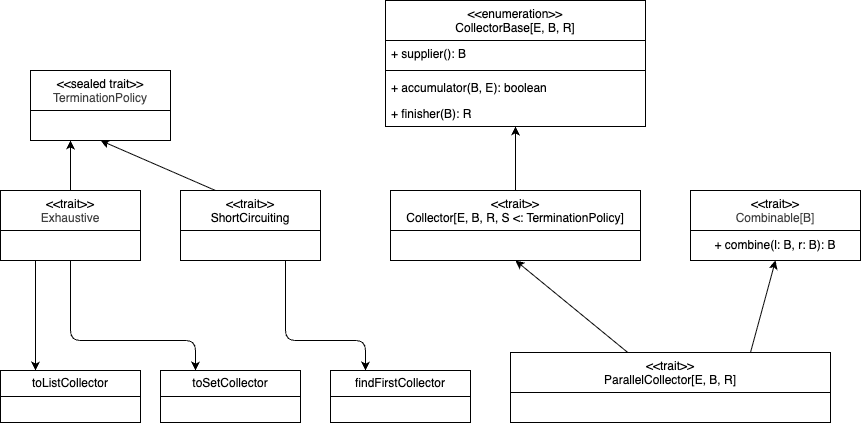

The diagram above was exported from draw.io. Its source (the exported page's mxGraphModel, read from the mxfile embedded in the PNG):
<mxGraphModel dx="1766" dy="594" grid="1" gridSize="10" guides="1" tooltips="1" connect="1" arrows="1" fold="1" page="1" pageScale="1" pageWidth="827" pageHeight="1169" math="0" shadow="0">
  <root>
    <mxCell id="0" />
    <mxCell id="1" parent="0" />
    <mxCell id="33" value="&amp;lt;&amp;lt;sealed trait&amp;gt;&amp;gt;&lt;br&gt;&lt;span style=&quot;color: rgb(63, 63, 63);&quot;&gt;TerminationPolicy&lt;/span&gt;" style="swimlane;fontStyle=0;align=center;verticalAlign=top;childLayout=stackLayout;horizontal=1;startSize=40;horizontalStack=0;resizeParent=1;resizeParentMax=0;resizeLast=0;collapsible=0;marginBottom=0;html=1;whiteSpace=wrap;" vertex="1" parent="1">
      <mxGeometry x="-300" y="160" width="140" height="70" as="geometry" />
    </mxCell>
    <mxCell id="39" style="edgeStyle=none;html=1;" edge="1" parent="1" source="35">
      <mxGeometry relative="1" as="geometry">
        <mxPoint x="-260" y="230" as="targetPoint" />
      </mxGeometry>
    </mxCell>
    <mxCell id="51" style="edgeStyle=none;html=1;exitX=0.25;exitY=1;exitDx=0;exitDy=0;entryX=0.25;entryY=0;entryDx=0;entryDy=0;" edge="1" parent="1" source="35" target="45">
      <mxGeometry relative="1" as="geometry" />
    </mxCell>
    <mxCell id="52" style="edgeStyle=none;html=1;exitX=0.5;exitY=1;exitDx=0;exitDy=0;entryX=0.25;entryY=0;entryDx=0;entryDy=0;" edge="1" parent="1" source="35" target="49">
      <mxGeometry relative="1" as="geometry">
        <Array as="points">
          <mxPoint x="-260" y="430" />
          <mxPoint x="-135" y="430" />
        </Array>
      </mxGeometry>
    </mxCell>
    <mxCell id="35" value="&amp;lt;&amp;lt;trait&amp;gt;&amp;gt;&lt;br&gt;&lt;span style=&quot;color: rgb(63, 63, 63);&quot;&gt;Exhaustive&lt;/span&gt;" style="swimlane;fontStyle=0;align=center;verticalAlign=top;childLayout=stackLayout;horizontal=1;startSize=40;horizontalStack=0;resizeParent=1;resizeParentMax=0;resizeLast=0;collapsible=0;marginBottom=0;html=1;whiteSpace=wrap;" vertex="1" parent="1">
      <mxGeometry x="-330" y="280" width="140" height="70" as="geometry" />
    </mxCell>
    <mxCell id="38" style="edgeStyle=none;html=1;exitX=0.25;exitY=0;exitDx=0;exitDy=0;" edge="1" parent="1" source="36">
      <mxGeometry relative="1" as="geometry">
        <mxPoint x="-230" y="230" as="targetPoint" />
      </mxGeometry>
    </mxCell>
    <mxCell id="53" style="edgeStyle=none;html=1;exitX=0.75;exitY=1;exitDx=0;exitDy=0;entryX=0.25;entryY=0;entryDx=0;entryDy=0;" edge="1" parent="1" source="36" target="50">
      <mxGeometry relative="1" as="geometry">
        <Array as="points">
          <mxPoint x="-45" y="430" />
          <mxPoint x="35" y="430" />
        </Array>
      </mxGeometry>
    </mxCell>
    <mxCell id="36" value="&amp;lt;&amp;lt;trait&amp;gt;&amp;gt;&lt;br&gt;&lt;span style=&quot;color: rgb(0, 0, 0);&quot;&gt;ShortCircuiting&lt;/span&gt;" style="swimlane;fontStyle=0;align=center;verticalAlign=top;childLayout=stackLayout;horizontal=1;startSize=40;horizontalStack=0;resizeParent=1;resizeParentMax=0;resizeLast=0;collapsible=0;marginBottom=0;html=1;whiteSpace=wrap;" vertex="1" parent="1">
      <mxGeometry x="-150" y="280" width="140" height="70" as="geometry" />
    </mxCell>
    <mxCell id="45" value="toListCollector" style="swimlane;fontStyle=0;childLayout=stackLayout;horizontal=1;startSize=26;fillColor=none;horizontalStack=0;resizeParent=1;resizeParentMax=0;resizeLast=0;collapsible=1;marginBottom=0;whiteSpace=wrap;html=1;" vertex="1" parent="1">
      <mxGeometry x="-330" y="460" width="140" height="52" as="geometry" />
    </mxCell>
    <mxCell id="49" value="toSetCollector" style="swimlane;fontStyle=0;childLayout=stackLayout;horizontal=1;startSize=26;fillColor=none;horizontalStack=0;resizeParent=1;resizeParentMax=0;resizeLast=0;collapsible=1;marginBottom=0;whiteSpace=wrap;html=1;" vertex="1" parent="1">
      <mxGeometry x="-170" y="460" width="140" height="52" as="geometry" />
    </mxCell>
    <mxCell id="50" value="findFirstCollector" style="swimlane;fontStyle=0;childLayout=stackLayout;horizontal=1;startSize=26;fillColor=none;horizontalStack=0;resizeParent=1;resizeParentMax=0;resizeLast=0;collapsible=1;marginBottom=0;whiteSpace=wrap;html=1;" vertex="1" parent="1">
      <mxGeometry y="460" width="140" height="52" as="geometry" />
    </mxCell>
    <mxCell id="75" style="edgeStyle=none;html=1;exitX=0.5;exitY=0;exitDx=0;exitDy=0;" edge="1" parent="1" source="55" target="63">
      <mxGeometry relative="1" as="geometry" />
    </mxCell>
    <mxCell id="55" value="&amp;lt;&amp;lt;trait&amp;gt;&amp;gt;&lt;br&gt;&lt;span style=&quot;color: rgb(0, 0, 0);&quot;&gt;Collector[E, B, R, S &amp;lt;: TerminationPolicy]&lt;/span&gt;" style="swimlane;fontStyle=0;align=center;verticalAlign=top;childLayout=stackLayout;horizontal=1;startSize=40;horizontalStack=0;resizeParent=1;resizeParentMax=0;resizeLast=0;collapsible=0;marginBottom=0;html=1;whiteSpace=wrap;" vertex="1" parent="1">
      <mxGeometry x="60" y="280" width="250" height="70" as="geometry" />
    </mxCell>
    <mxCell id="59" value="&lt;span style=&quot;color: rgb(0, 0, 0); font-weight: 400;&quot;&gt;&amp;lt;&amp;lt;enumeration&amp;gt;&amp;gt;&lt;/span&gt;&lt;br style=&quot;color: rgb(63, 63, 63); scrollbar-color: rgb(226, 226, 226) rgb(251, 251, 251); font-weight: 400;&quot;&gt;&lt;span style=&quot;color: rgb(0, 0, 0); font-weight: 400;&quot;&gt;CollectorBase[E, B, R]&lt;/span&gt;" style="swimlane;fontStyle=1;align=center;verticalAlign=top;childLayout=stackLayout;horizontal=1;startSize=40;horizontalStack=0;resizeParent=1;resizeParentMax=0;resizeLast=0;collapsible=1;marginBottom=0;whiteSpace=wrap;html=1;" vertex="1" parent="1">
      <mxGeometry x="55" y="90" width="260" height="126" as="geometry" />
    </mxCell>
    <mxCell id="60" value="+ supplier(): B" style="text;strokeColor=none;fillColor=none;align=left;verticalAlign=top;spacingLeft=4;spacingRight=4;overflow=hidden;rotatable=0;points=[[0,0.5],[1,0.5]];portConstraint=eastwest;whiteSpace=wrap;html=1;" vertex="1" parent="59">
      <mxGeometry y="40" width="260" height="26" as="geometry" />
    </mxCell>
    <mxCell id="61" value="" style="line;strokeWidth=1;fillColor=none;align=left;verticalAlign=middle;spacingTop=-1;spacingLeft=3;spacingRight=3;rotatable=0;labelPosition=right;points=[];portConstraint=eastwest;strokeColor=inherit;" vertex="1" parent="59">
      <mxGeometry y="66" width="260" height="8" as="geometry" />
    </mxCell>
    <mxCell id="62" value="&lt;span style=&quot;color: rgb(0, 0, 0);&quot;&gt;+ accumulator(B, E): boolean&lt;/span&gt;" style="text;strokeColor=none;fillColor=none;align=left;verticalAlign=top;spacingLeft=4;spacingRight=4;overflow=hidden;rotatable=0;points=[[0,0.5],[1,0.5]];portConstraint=eastwest;whiteSpace=wrap;html=1;" vertex="1" parent="59">
      <mxGeometry y="74" width="260" height="26" as="geometry" />
    </mxCell>
    <mxCell id="63" value="+ finisher(B): R" style="text;strokeColor=none;fillColor=none;align=left;verticalAlign=top;spacingLeft=4;spacingRight=4;overflow=hidden;rotatable=0;points=[[0,0.5],[1,0.5]];portConstraint=eastwest;whiteSpace=wrap;html=1;" vertex="1" parent="59">
      <mxGeometry y="100" width="260" height="26" as="geometry" />
    </mxCell>
    <mxCell id="65" value="&amp;lt;&amp;lt;trait&amp;gt;&amp;gt;&lt;br&gt;&lt;span style=&quot;color: rgb(63, 63, 63); text-wrap-mode: nowrap;&quot;&gt;Combinable[B]&lt;/span&gt;" style="swimlane;fontStyle=0;align=center;verticalAlign=top;childLayout=stackLayout;horizontal=1;startSize=40;horizontalStack=0;resizeParent=1;resizeParentMax=0;resizeLast=0;collapsible=0;marginBottom=0;html=1;whiteSpace=wrap;" vertex="1" parent="1">
      <mxGeometry x="360" y="280" width="170" height="70" as="geometry" />
    </mxCell>
    <mxCell id="68" value="+ combine(l: B, r: B): B" style="whiteSpace=wrap;html=1;" vertex="1" parent="65">
      <mxGeometry y="40" width="170" height="30" as="geometry" />
    </mxCell>
    <mxCell id="73" style="edgeStyle=none;html=1;entryX=0.5;entryY=1;entryDx=0;entryDy=0;" edge="1" parent="1" source="69" target="55">
      <mxGeometry relative="1" as="geometry" />
    </mxCell>
    <mxCell id="74" style="edgeStyle=none;html=1;exitX=0.75;exitY=0;exitDx=0;exitDy=0;entryX=0.5;entryY=1;entryDx=0;entryDy=0;" edge="1" parent="1" source="69" target="68">
      <mxGeometry relative="1" as="geometry" />
    </mxCell>
    <mxCell id="69" value="&amp;lt;&amp;lt;trait&amp;gt;&amp;gt;&lt;br&gt;&lt;span style=&quot;color: rgb(0, 0, 0);&quot;&gt;ParallelCollector[E, B, R]&lt;/span&gt;" style="swimlane;fontStyle=0;align=center;verticalAlign=top;childLayout=stackLayout;horizontal=1;startSize=40;horizontalStack=0;resizeParent=1;resizeParentMax=0;resizeLast=0;collapsible=0;marginBottom=0;html=1;whiteSpace=wrap;" vertex="1" parent="1">
      <mxGeometry x="180" y="442" width="320" height="70" as="geometry" />
    </mxCell>
  </root>
</mxGraphModel>